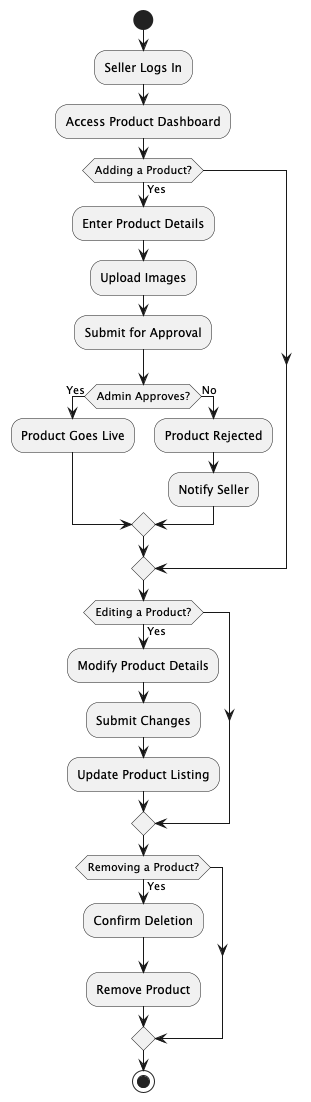

The diagram above was rendered by PlantUML. Its source (embedded in the PNG):
@startuml
start
:Seller Logs In;
:Access Product Dashboard;
if (Adding a Product?) then (Yes)
    :Enter Product Details;
    :Upload Images;
    :Submit for Approval;
    if (Admin Approves?) then (Yes)
        :Product Goes Live;
    else (No)
        :Product Rejected;
        :Notify Seller;
    endif
endif
if (Editing a Product?) then (Yes)
    :Modify Product Details;
    :Submit Changes;
    :Update Product Listing;
endif
if (Removing a Product?) then (Yes)
    :Confirm Deletion;
    :Remove Product;
endif
stop
@enduml